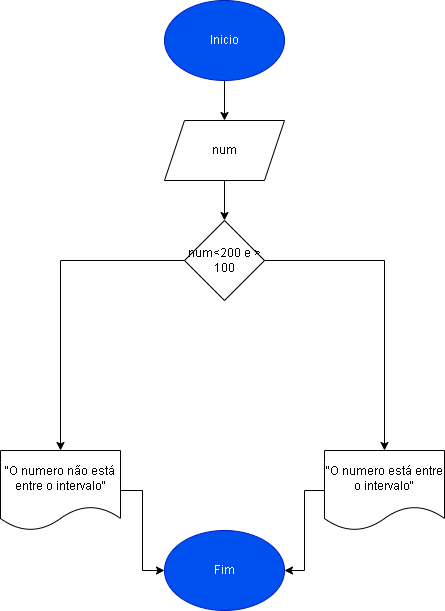

The diagram above was exported from draw.io. Its source (the exported page's mxGraphModel, read from the mxfile embedded in the PNG):
<mxGraphModel dx="1393" dy="807" grid="1" gridSize="10" guides="1" tooltips="1" connect="1" arrows="1" fold="1" page="1" pageScale="1" pageWidth="827" pageHeight="1169" math="0" shadow="0">
  <root>
    <mxCell id="0" />
    <mxCell id="1" parent="0" />
    <mxCell id="QYx6qpi-4Dpqdyy4OYUt-8" value="" style="edgeStyle=orthogonalEdgeStyle;rounded=0;orthogonalLoop=1;jettySize=auto;html=1;" edge="1" parent="1" source="QYx6qpi-4Dpqdyy4OYUt-1" target="QYx6qpi-4Dpqdyy4OYUt-6">
      <mxGeometry relative="1" as="geometry" />
    </mxCell>
    <mxCell id="QYx6qpi-4Dpqdyy4OYUt-1" value="Inicio" style="ellipse;whiteSpace=wrap;html=1;fillColor=#0050ef;fontColor=#ffffff;strokeColor=#001DBC;" vertex="1" parent="1">
      <mxGeometry x="354" y="90" width="120" height="80" as="geometry" />
    </mxCell>
    <mxCell id="QYx6qpi-4Dpqdyy4OYUt-46" value="" style="edgeStyle=orthogonalEdgeStyle;rounded=0;orthogonalLoop=1;jettySize=auto;html=1;" edge="1" parent="1" source="QYx6qpi-4Dpqdyy4OYUt-6" target="QYx6qpi-4Dpqdyy4OYUt-11">
      <mxGeometry relative="1" as="geometry" />
    </mxCell>
    <mxCell id="QYx6qpi-4Dpqdyy4OYUt-6" value="num" style="shape=parallelogram;perimeter=parallelogramPerimeter;whiteSpace=wrap;html=1;fixedSize=1;" vertex="1" parent="1">
      <mxGeometry x="354" y="210" width="120" height="60" as="geometry" />
    </mxCell>
    <mxCell id="QYx6qpi-4Dpqdyy4OYUt-12" value="" style="edgeStyle=orthogonalEdgeStyle;rounded=0;orthogonalLoop=1;jettySize=auto;html=1;" edge="1" parent="1" target="QYx6qpi-4Dpqdyy4OYUt-11">
      <mxGeometry relative="1" as="geometry">
        <mxPoint x="414" y="370" as="sourcePoint" />
      </mxGeometry>
    </mxCell>
    <mxCell id="QYx6qpi-4Dpqdyy4OYUt-14" value="" style="edgeStyle=orthogonalEdgeStyle;rounded=0;orthogonalLoop=1;jettySize=auto;html=1;" edge="1" parent="1" source="QYx6qpi-4Dpqdyy4OYUt-11" target="QYx6qpi-4Dpqdyy4OYUt-13">
      <mxGeometry relative="1" as="geometry" />
    </mxCell>
    <mxCell id="QYx6qpi-4Dpqdyy4OYUt-16" value="" style="edgeStyle=orthogonalEdgeStyle;rounded=0;orthogonalLoop=1;jettySize=auto;html=1;" edge="1" parent="1" source="QYx6qpi-4Dpqdyy4OYUt-11" target="QYx6qpi-4Dpqdyy4OYUt-15">
      <mxGeometry relative="1" as="geometry" />
    </mxCell>
    <mxCell id="QYx6qpi-4Dpqdyy4OYUt-11" value="num&amp;lt;200 e &amp;gt; 100" style="rhombus;whiteSpace=wrap;html=1;" vertex="1" parent="1">
      <mxGeometry x="374" y="310" width="80" height="80" as="geometry" />
    </mxCell>
    <mxCell id="QYx6qpi-4Dpqdyy4OYUt-21" value="" style="edgeStyle=orthogonalEdgeStyle;rounded=0;orthogonalLoop=1;jettySize=auto;html=1;" edge="1" parent="1" source="QYx6qpi-4Dpqdyy4OYUt-13" target="QYx6qpi-4Dpqdyy4OYUt-17">
      <mxGeometry relative="1" as="geometry" />
    </mxCell>
    <mxCell id="QYx6qpi-4Dpqdyy4OYUt-13" value="&quot;O numero está entre o intervalo&quot;" style="shape=document;whiteSpace=wrap;html=1;boundedLbl=1;" vertex="1" parent="1">
      <mxGeometry x="514" y="540" width="120" height="80" as="geometry" />
    </mxCell>
    <mxCell id="QYx6qpi-4Dpqdyy4OYUt-20" value="" style="edgeStyle=orthogonalEdgeStyle;rounded=0;orthogonalLoop=1;jettySize=auto;html=1;" edge="1" parent="1" source="QYx6qpi-4Dpqdyy4OYUt-15" target="QYx6qpi-4Dpqdyy4OYUt-17">
      <mxGeometry relative="1" as="geometry" />
    </mxCell>
    <mxCell id="QYx6qpi-4Dpqdyy4OYUt-15" value="&quot;O numero não está entre o intervalo&quot;" style="shape=document;whiteSpace=wrap;html=1;boundedLbl=1;" vertex="1" parent="1">
      <mxGeometry x="190" y="540" width="120" height="80" as="geometry" />
    </mxCell>
    <mxCell id="QYx6qpi-4Dpqdyy4OYUt-17" value="Fim" style="ellipse;whiteSpace=wrap;html=1;fillColor=#0050ef;fontColor=#ffffff;strokeColor=#001DBC;" vertex="1" parent="1">
      <mxGeometry x="354" y="620" width="120" height="80" as="geometry" />
    </mxCell>
  </root>
</mxGraphModel>